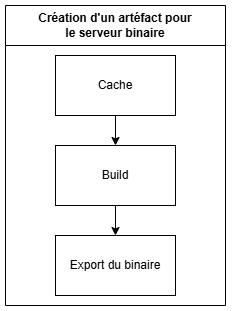

The diagram above was exported from draw.io. Its source (the exported page's mxGraphModel, read from the mxfile embedded in the PNG):
<mxGraphModel dx="1901" dy="1123" grid="0" gridSize="10" guides="1" tooltips="1" connect="1" arrows="1" fold="1" page="1" pageScale="1" pageWidth="827" pageHeight="1169" math="0" shadow="0">
  <root>
    <mxCell id="0" />
    <mxCell id="1" parent="0" />
    <mxCell id="h9JdtrVNrm2JpIfUTXVY-1" value="Création d'un artéfact pour&lt;div&gt;le serveur binaire&lt;/div&gt;" style="swimlane;whiteSpace=wrap;html=1;startSize=40;" vertex="1" parent="1">
      <mxGeometry x="20" y="120" width="220" height="300" as="geometry" />
    </mxCell>
    <mxCell id="h9JdtrVNrm2JpIfUTXVY-2" style="edgeStyle=orthogonalEdgeStyle;rounded=0;orthogonalLoop=1;jettySize=auto;html=1;entryX=0.5;entryY=0;entryDx=0;entryDy=0;" edge="1" parent="h9JdtrVNrm2JpIfUTXVY-1" source="h9JdtrVNrm2JpIfUTXVY-3" target="h9JdtrVNrm2JpIfUTXVY-5">
      <mxGeometry relative="1" as="geometry" />
    </mxCell>
    <mxCell id="h9JdtrVNrm2JpIfUTXVY-3" value="Cache" style="rounded=0;whiteSpace=wrap;html=1;" vertex="1" parent="h9JdtrVNrm2JpIfUTXVY-1">
      <mxGeometry x="50" y="50" width="120" height="60" as="geometry" />
    </mxCell>
    <mxCell id="h9JdtrVNrm2JpIfUTXVY-4" style="edgeStyle=orthogonalEdgeStyle;rounded=0;orthogonalLoop=1;jettySize=auto;html=1;" edge="1" parent="h9JdtrVNrm2JpIfUTXVY-1" source="h9JdtrVNrm2JpIfUTXVY-5" target="h9JdtrVNrm2JpIfUTXVY-6">
      <mxGeometry relative="1" as="geometry" />
    </mxCell>
    <mxCell id="h9JdtrVNrm2JpIfUTXVY-5" value="Build" style="rounded=0;whiteSpace=wrap;html=1;" vertex="1" parent="h9JdtrVNrm2JpIfUTXVY-1">
      <mxGeometry x="50" y="140" width="120" height="60" as="geometry" />
    </mxCell>
    <mxCell id="h9JdtrVNrm2JpIfUTXVY-6" value="Export du binaire" style="rounded=0;whiteSpace=wrap;html=1;" vertex="1" parent="h9JdtrVNrm2JpIfUTXVY-1">
      <mxGeometry x="50" y="230" width="120" height="60" as="geometry" />
    </mxCell>
  </root>
</mxGraphModel>